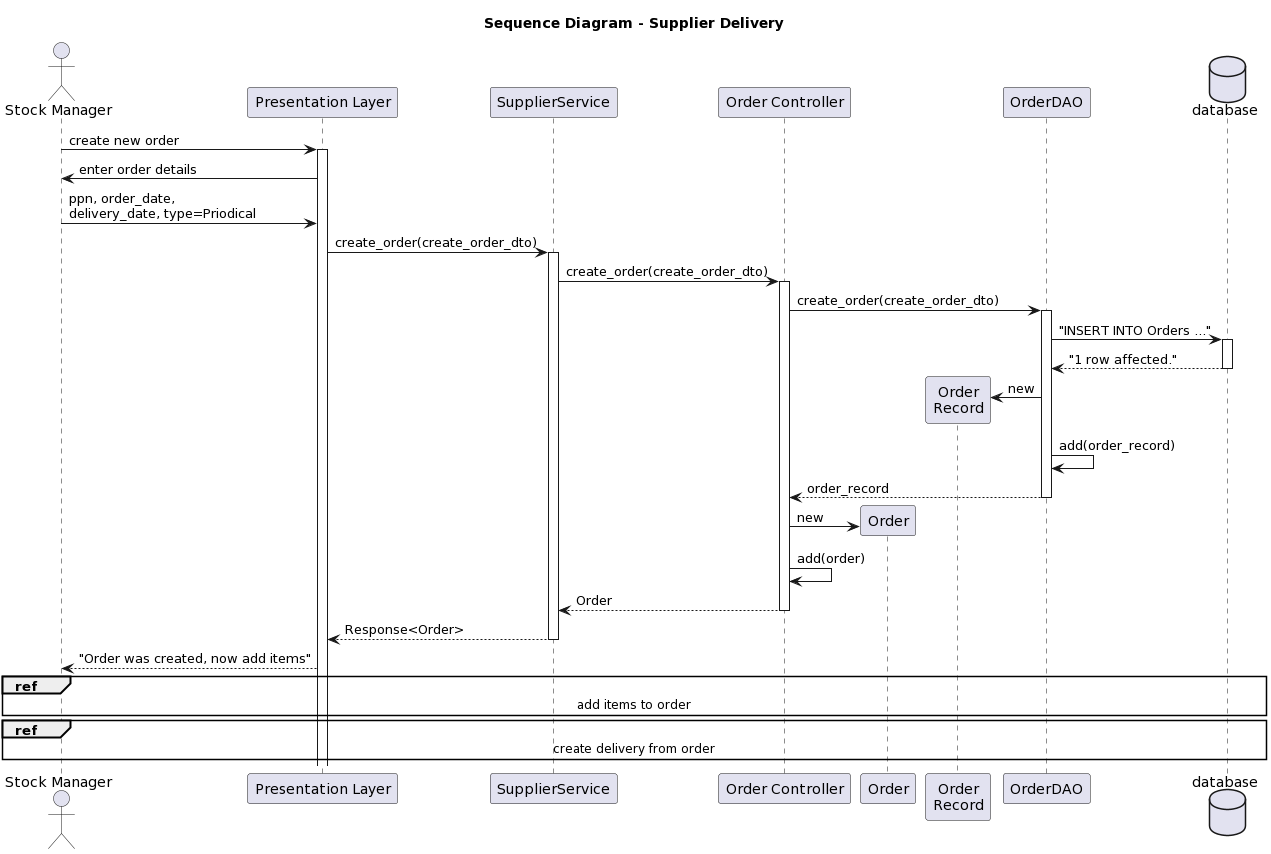

The diagram above was rendered by PlantUML. Its source (embedded in the PNG):
@startuml
title Sequence Diagram - Supplier Delivery

actor "Stock Manager" as user
participant "Presentation Layer" as pres
participant "SupplierService" as service
participant "Order Controller" as ctrl_order
participant "Order" as order
' participant "Persistence Controller" as dal
participant "Order\nRecord" as order_record
participant "OrderDAO" as dao_order
database "database" as db

user -> pres : create new order
activate pres
pres -> user: enter order details
user -> pres: ppn, order_date,\ndelivery_date, type=Priodical

pres -> service: create_order(create_order_dto)
activate service

service -> ctrl_order: create_order(create_order_dto)
activate ctrl_order

ctrl_order -> dao_order: create_order(create_order_dto)
activate dao_order 

dao_order -> db: "INSERT INTO Orders ..."
activate db
db ---> dao_order: "1 row affected."
deactivate db

dao_order -> order_record **: new

dao_order -> dao_order: add(order_record)
dao_order --> ctrl_order: order_record
deactivate dao_order
ctrl_order -> order ** : new
ctrl_order -> ctrl_order: add(order)
ctrl_order --> service: Order
deactivate ctrl_order

service --> pres: Response<Order>
deactivate service

pres --> user: "Order was created, now add items"

ref over user, db
	add items to order
end ref

ref over user, db
	create delivery from order
end ref
@enduml